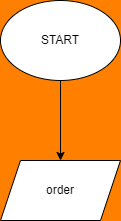

The diagram above was exported from draw.io. Its source (the exported page's mxGraphModel, read from the mxfile embedded in the PNG):
<mxGraphModel dx="498" dy="478" grid="1" gridSize="10" guides="1" tooltips="1" connect="1" arrows="1" fold="1" page="1" pageScale="1" pageWidth="827" pageHeight="1169" background="#FF8000" math="0" shadow="0">
  <root>
    <mxCell id="0" />
    <mxCell id="1" parent="0" />
    <mxCell id="7" value="" style="edgeStyle=none;html=1;" edge="1" parent="1" source="5" target="6">
      <mxGeometry relative="1" as="geometry" />
    </mxCell>
    <mxCell id="5" value="START" style="ellipse;whiteSpace=wrap;html=1;" vertex="1" parent="1">
      <mxGeometry x="80" y="40" width="120" height="80" as="geometry" />
    </mxCell>
    <mxCell id="6" value="order" style="shape=parallelogram;perimeter=parallelogramPerimeter;whiteSpace=wrap;html=1;fixedSize=1;" vertex="1" parent="1">
      <mxGeometry x="80" y="200" width="120" height="60" as="geometry" />
    </mxCell>
  </root>
</mxGraphModel>